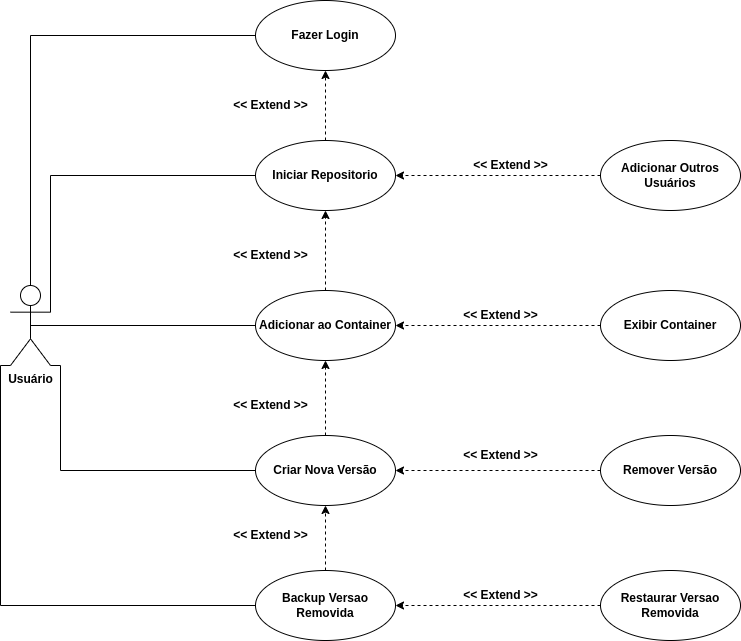

The diagram above was exported from draw.io. Its source (the exported page's mxGraphModel, read from the mxfile embedded in the PNG):
<mxGraphModel dx="1210" dy="1810" grid="1" gridSize="10" guides="1" tooltips="1" connect="1" arrows="1" fold="1" page="1" pageScale="1" pageWidth="850" pageHeight="1100" math="0" shadow="0">
  <root>
    <mxCell id="0" />
    <mxCell id="1" parent="0" />
    <mxCell id="49K1FgQWREBZ2n8Qmz1g-44" style="edgeStyle=orthogonalEdgeStyle;rounded=0;orthogonalLoop=1;jettySize=auto;html=1;exitX=0.5;exitY=0;exitDx=0;exitDy=0;exitPerimeter=0;entryX=0;entryY=0.5;entryDx=0;entryDy=0;endArrow=none;endFill=0;" edge="1" parent="1" source="49K1FgQWREBZ2n8Qmz1g-1" target="49K1FgQWREBZ2n8Qmz1g-13">
      <mxGeometry relative="1" as="geometry" />
    </mxCell>
    <mxCell id="49K1FgQWREBZ2n8Qmz1g-45" style="edgeStyle=orthogonalEdgeStyle;rounded=0;orthogonalLoop=1;jettySize=auto;html=1;exitX=0.5;exitY=0.5;exitDx=0;exitDy=0;exitPerimeter=0;entryX=0;entryY=0.5;entryDx=0;entryDy=0;endArrow=none;endFill=0;" edge="1" parent="1" source="49K1FgQWREBZ2n8Qmz1g-1" target="49K1FgQWREBZ2n8Qmz1g-11">
      <mxGeometry relative="1" as="geometry" />
    </mxCell>
    <mxCell id="49K1FgQWREBZ2n8Qmz1g-46" style="edgeStyle=orthogonalEdgeStyle;rounded=0;orthogonalLoop=1;jettySize=auto;html=1;exitX=1;exitY=1;exitDx=0;exitDy=0;exitPerimeter=0;entryX=0;entryY=0.5;entryDx=0;entryDy=0;endArrow=none;endFill=0;" edge="1" parent="1" source="49K1FgQWREBZ2n8Qmz1g-1" target="49K1FgQWREBZ2n8Qmz1g-18">
      <mxGeometry relative="1" as="geometry">
        <Array as="points">
          <mxPoint x="120" y="305" />
          <mxPoint x="120" y="410" />
        </Array>
      </mxGeometry>
    </mxCell>
    <mxCell id="49K1FgQWREBZ2n8Qmz1g-50" style="edgeStyle=orthogonalEdgeStyle;rounded=0;orthogonalLoop=1;jettySize=auto;html=1;exitX=1;exitY=0.3333333333333333;exitDx=0;exitDy=0;exitPerimeter=0;entryX=0;entryY=0.5;entryDx=0;entryDy=0;endArrow=none;endFill=0;" edge="1" parent="1" source="49K1FgQWREBZ2n8Qmz1g-1" target="49K1FgQWREBZ2n8Qmz1g-12">
      <mxGeometry relative="1" as="geometry">
        <Array as="points">
          <mxPoint x="110" y="115" />
        </Array>
      </mxGeometry>
    </mxCell>
    <mxCell id="49K1FgQWREBZ2n8Qmz1g-51" style="edgeStyle=orthogonalEdgeStyle;rounded=0;orthogonalLoop=1;jettySize=auto;html=1;exitX=0;exitY=1;exitDx=0;exitDy=0;exitPerimeter=0;entryX=0;entryY=0.5;entryDx=0;entryDy=0;endArrow=none;endFill=0;" edge="1" parent="1" source="49K1FgQWREBZ2n8Qmz1g-1" target="49K1FgQWREBZ2n8Qmz1g-29">
      <mxGeometry relative="1" as="geometry">
        <Array as="points">
          <mxPoint x="60" y="305" />
          <mxPoint x="60" y="545" />
        </Array>
      </mxGeometry>
    </mxCell>
    <mxCell id="49K1FgQWREBZ2n8Qmz1g-1" value="&lt;b&gt;Usuário&lt;/b&gt;" style="shape=umlActor;verticalLabelPosition=bottom;verticalAlign=top;html=1;outlineConnect=0;" vertex="1" parent="1">
      <mxGeometry x="70" y="225" width="40" height="80" as="geometry" />
    </mxCell>
    <mxCell id="49K1FgQWREBZ2n8Qmz1g-10" style="edgeStyle=orthogonalEdgeStyle;rounded=0;orthogonalLoop=1;jettySize=auto;html=1;exitX=0.5;exitY=0;exitDx=0;exitDy=0;entryX=0.5;entryY=1;entryDx=0;entryDy=0;dashed=1;" edge="1" parent="1" source="49K1FgQWREBZ2n8Qmz1g-11">
      <mxGeometry relative="1" as="geometry">
        <mxPoint x="385" y="150" as="targetPoint" />
      </mxGeometry>
    </mxCell>
    <mxCell id="49K1FgQWREBZ2n8Qmz1g-11" value="&lt;b&gt;Adicionar ao Container&lt;/b&gt;" style="ellipse;whiteSpace=wrap;html=1;" vertex="1" parent="1">
      <mxGeometry x="315" y="230" width="140" height="70" as="geometry" />
    </mxCell>
    <mxCell id="49K1FgQWREBZ2n8Qmz1g-14" style="edgeStyle=orthogonalEdgeStyle;rounded=0;orthogonalLoop=1;jettySize=auto;html=1;exitX=0.5;exitY=0;exitDx=0;exitDy=0;entryX=0.5;entryY=1;entryDx=0;entryDy=0;dashed=1;" edge="1" parent="1" source="49K1FgQWREBZ2n8Qmz1g-12" target="49K1FgQWREBZ2n8Qmz1g-13">
      <mxGeometry relative="1" as="geometry" />
    </mxCell>
    <mxCell id="49K1FgQWREBZ2n8Qmz1g-12" value="&lt;b&gt;Iniciar Repositorio&lt;/b&gt;" style="ellipse;whiteSpace=wrap;html=1;" vertex="1" parent="1">
      <mxGeometry x="315" y="80" width="140" height="70" as="geometry" />
    </mxCell>
    <mxCell id="49K1FgQWREBZ2n8Qmz1g-13" value="&lt;b&gt;Fazer Login&lt;/b&gt;" style="ellipse;whiteSpace=wrap;html=1;" vertex="1" parent="1">
      <mxGeometry x="315" y="-60" width="140" height="70" as="geometry" />
    </mxCell>
    <mxCell id="49K1FgQWREBZ2n8Qmz1g-15" value="&lt;b&gt;&amp;lt;&amp;lt; Extend &amp;gt;&amp;gt;&lt;/b&gt;" style="text;html=1;align=center;verticalAlign=middle;resizable=0;points=[];autosize=1;strokeColor=none;fillColor=none;" vertex="1" parent="1">
      <mxGeometry x="280" y="30" width="100" height="30" as="geometry" />
    </mxCell>
    <mxCell id="49K1FgQWREBZ2n8Qmz1g-16" value="&lt;b&gt;&amp;lt;&amp;lt; Extend &amp;gt;&amp;gt;&lt;/b&gt;" style="text;html=1;align=center;verticalAlign=middle;resizable=0;points=[];autosize=1;strokeColor=none;fillColor=none;" vertex="1" parent="1">
      <mxGeometry x="280" y="180" width="100" height="30" as="geometry" />
    </mxCell>
    <mxCell id="49K1FgQWREBZ2n8Qmz1g-20" style="edgeStyle=orthogonalEdgeStyle;rounded=0;orthogonalLoop=1;jettySize=auto;html=1;exitX=0.5;exitY=0;exitDx=0;exitDy=0;entryX=0.5;entryY=1;entryDx=0;entryDy=0;dashed=1;" edge="1" parent="1" source="49K1FgQWREBZ2n8Qmz1g-18" target="49K1FgQWREBZ2n8Qmz1g-11">
      <mxGeometry relative="1" as="geometry" />
    </mxCell>
    <mxCell id="49K1FgQWREBZ2n8Qmz1g-18" value="&lt;b&gt;Criar Nova Versão&lt;/b&gt;" style="ellipse;whiteSpace=wrap;html=1;" vertex="1" parent="1">
      <mxGeometry x="315" y="375" width="140" height="70" as="geometry" />
    </mxCell>
    <mxCell id="49K1FgQWREBZ2n8Qmz1g-21" value="&lt;b&gt;&amp;lt;&amp;lt; Extend &amp;gt;&amp;gt;&lt;/b&gt;" style="text;html=1;align=center;verticalAlign=middle;resizable=0;points=[];autosize=1;strokeColor=none;fillColor=none;" vertex="1" parent="1">
      <mxGeometry x="280" y="330" width="100" height="30" as="geometry" />
    </mxCell>
    <mxCell id="49K1FgQWREBZ2n8Qmz1g-23" style="edgeStyle=orthogonalEdgeStyle;rounded=0;orthogonalLoop=1;jettySize=auto;html=1;exitX=0;exitY=0.5;exitDx=0;exitDy=0;dashed=1;" edge="1" parent="1" source="49K1FgQWREBZ2n8Qmz1g-22" target="49K1FgQWREBZ2n8Qmz1g-18">
      <mxGeometry relative="1" as="geometry" />
    </mxCell>
    <mxCell id="49K1FgQWREBZ2n8Qmz1g-22" value="&lt;b&gt;Remover Versão&lt;/b&gt;" style="ellipse;whiteSpace=wrap;html=1;" vertex="1" parent="1">
      <mxGeometry x="660" y="375" width="140" height="70" as="geometry" />
    </mxCell>
    <mxCell id="49K1FgQWREBZ2n8Qmz1g-25" value="&lt;b&gt;&amp;lt;&amp;lt; Extend &amp;gt;&amp;gt;&lt;/b&gt;" style="text;html=1;align=center;verticalAlign=middle;resizable=0;points=[];autosize=1;strokeColor=none;fillColor=none;" vertex="1" parent="1">
      <mxGeometry x="510" y="380" width="100" height="30" as="geometry" />
    </mxCell>
    <mxCell id="49K1FgQWREBZ2n8Qmz1g-27" style="edgeStyle=orthogonalEdgeStyle;rounded=0;orthogonalLoop=1;jettySize=auto;html=1;exitX=0;exitY=0.5;exitDx=0;exitDy=0;entryX=1;entryY=0.5;entryDx=0;entryDy=0;dashed=1;" edge="1" parent="1" source="49K1FgQWREBZ2n8Qmz1g-26" target="49K1FgQWREBZ2n8Qmz1g-11">
      <mxGeometry relative="1" as="geometry" />
    </mxCell>
    <mxCell id="49K1FgQWREBZ2n8Qmz1g-26" value="&lt;b&gt;Exibir Container&lt;/b&gt;" style="ellipse;whiteSpace=wrap;html=1;" vertex="1" parent="1">
      <mxGeometry x="660" y="230" width="140" height="70" as="geometry" />
    </mxCell>
    <mxCell id="49K1FgQWREBZ2n8Qmz1g-28" value="&lt;b&gt;&amp;lt;&amp;lt; Extend &amp;gt;&amp;gt;&lt;/b&gt;" style="text;html=1;align=center;verticalAlign=middle;resizable=0;points=[];autosize=1;strokeColor=none;fillColor=none;" vertex="1" parent="1">
      <mxGeometry x="510" y="240" width="100" height="30" as="geometry" />
    </mxCell>
    <mxCell id="49K1FgQWREBZ2n8Qmz1g-30" style="edgeStyle=orthogonalEdgeStyle;rounded=0;orthogonalLoop=1;jettySize=auto;html=1;exitX=0.5;exitY=0;exitDx=0;exitDy=0;entryX=0.5;entryY=1;entryDx=0;entryDy=0;dashed=1;" edge="1" parent="1" source="49K1FgQWREBZ2n8Qmz1g-29" target="49K1FgQWREBZ2n8Qmz1g-18">
      <mxGeometry relative="1" as="geometry" />
    </mxCell>
    <mxCell id="49K1FgQWREBZ2n8Qmz1g-29" value="&lt;b&gt;Backup Versao Removida&lt;/b&gt;" style="ellipse;whiteSpace=wrap;html=1;" vertex="1" parent="1">
      <mxGeometry x="315" y="510" width="140" height="70" as="geometry" />
    </mxCell>
    <mxCell id="49K1FgQWREBZ2n8Qmz1g-34" value="&lt;b&gt;&amp;lt;&amp;lt; Extend &amp;gt;&amp;gt;&lt;/b&gt;" style="text;html=1;align=center;verticalAlign=middle;resizable=0;points=[];autosize=1;strokeColor=none;fillColor=none;" vertex="1" parent="1">
      <mxGeometry x="280" y="460" width="100" height="30" as="geometry" />
    </mxCell>
    <mxCell id="49K1FgQWREBZ2n8Qmz1g-36" style="edgeStyle=orthogonalEdgeStyle;rounded=0;orthogonalLoop=1;jettySize=auto;html=1;exitX=0;exitY=0.5;exitDx=0;exitDy=0;entryX=1;entryY=0.5;entryDx=0;entryDy=0;dashed=1;" edge="1" parent="1" source="49K1FgQWREBZ2n8Qmz1g-35" target="49K1FgQWREBZ2n8Qmz1g-29">
      <mxGeometry relative="1" as="geometry" />
    </mxCell>
    <mxCell id="49K1FgQWREBZ2n8Qmz1g-35" value="&lt;b&gt;Restaurar Versao Removida&lt;/b&gt;" style="ellipse;whiteSpace=wrap;html=1;" vertex="1" parent="1">
      <mxGeometry x="660" y="510" width="140" height="70" as="geometry" />
    </mxCell>
    <mxCell id="49K1FgQWREBZ2n8Qmz1g-37" value="&lt;b&gt;&amp;lt;&amp;lt; Extend &amp;gt;&amp;gt;&lt;/b&gt;" style="text;html=1;align=center;verticalAlign=middle;resizable=0;points=[];autosize=1;strokeColor=none;fillColor=none;" vertex="1" parent="1">
      <mxGeometry x="510" y="520" width="100" height="30" as="geometry" />
    </mxCell>
    <mxCell id="49K1FgQWREBZ2n8Qmz1g-40" style="edgeStyle=orthogonalEdgeStyle;rounded=0;orthogonalLoop=1;jettySize=auto;html=1;exitX=0;exitY=0.5;exitDx=0;exitDy=0;entryX=1;entryY=0.5;entryDx=0;entryDy=0;dashed=1;" edge="1" parent="1" source="49K1FgQWREBZ2n8Qmz1g-39" target="49K1FgQWREBZ2n8Qmz1g-12">
      <mxGeometry relative="1" as="geometry" />
    </mxCell>
    <mxCell id="49K1FgQWREBZ2n8Qmz1g-39" value="&lt;b&gt;Adicionar Outros Usuários&lt;/b&gt;" style="ellipse;whiteSpace=wrap;html=1;" vertex="1" parent="1">
      <mxGeometry x="660" y="80" width="140" height="70" as="geometry" />
    </mxCell>
    <mxCell id="49K1FgQWREBZ2n8Qmz1g-43" value="&lt;b&gt;&amp;lt;&amp;lt; Extend &amp;gt;&amp;gt;&lt;/b&gt;" style="text;html=1;align=center;verticalAlign=middle;resizable=0;points=[];autosize=1;strokeColor=none;fillColor=none;" vertex="1" parent="1">
      <mxGeometry x="520" y="90" width="100" height="30" as="geometry" />
    </mxCell>
  </root>
</mxGraphModel>